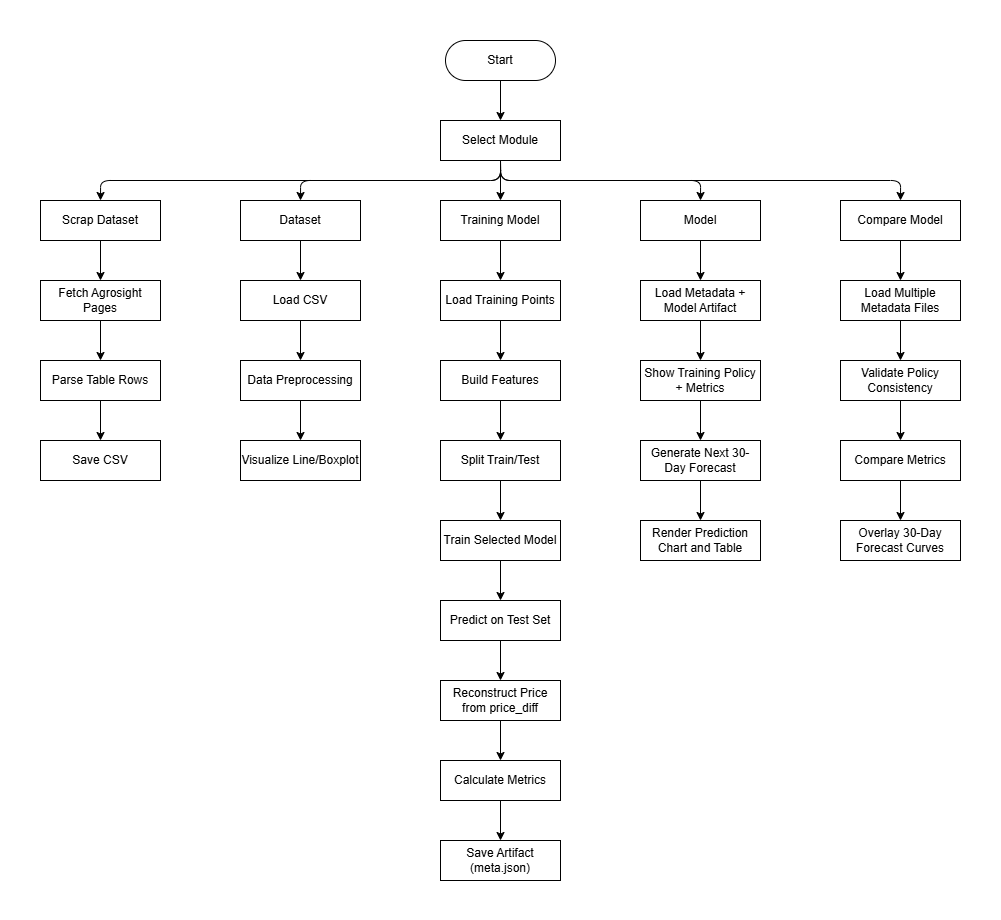

The diagram above was exported from draw.io. Its source (the exported page's mxGraphModel, read from the mxfile embedded in the PNG):
<mxGraphModel dx="3993" dy="1096" grid="1" gridSize="10" guides="1" tooltips="1" connect="1" arrows="1" fold="1" page="1" pageScale="1" pageWidth="2000" pageHeight="1600" math="0" shadow="0">
  <root>
    <mxCell id="0" />
    <mxCell id="1" parent="0" />
    <mxCell id="64" value="" style="rounded=0;whiteSpace=wrap;html=1;strokeColor=none;" vertex="1" parent="1">
      <mxGeometry x="-40" y="200" width="1000" height="920" as="geometry" />
    </mxCell>
    <mxCell id="2" value="Start" style="rounded=1;whiteSpace=wrap;html=1;arcSize=50;" parent="1" vertex="1">
      <mxGeometry x="405" y="240" width="110" height="40" as="geometry" />
    </mxCell>
    <mxCell id="3" value="Select Module" style="rounded=0;whiteSpace=wrap;html=1;" parent="1" vertex="1">
      <mxGeometry x="400" y="320" width="120" height="40" as="geometry" />
    </mxCell>
    <mxCell id="4" value="" style="endArrow=classic;html=1;exitX=0.5;exitY=1;exitDx=0;exitDy=0;entryX=0.5;entryY=0;entryDx=0;entryDy=0;" parent="1" source="2" target="3" edge="1">
      <mxGeometry width="50" height="50" relative="1" as="geometry">
        <mxPoint x="430" y="390" as="sourcePoint" />
        <mxPoint x="480" y="340" as="targetPoint" />
      </mxGeometry>
    </mxCell>
    <mxCell id="5" value="Training Model" style="rounded=0;whiteSpace=wrap;html=1;" parent="1" vertex="1">
      <mxGeometry x="400" y="400" width="120" height="40" as="geometry" />
    </mxCell>
    <mxCell id="6" value="Dataset" style="rounded=0;whiteSpace=wrap;html=1;" parent="1" vertex="1">
      <mxGeometry x="200" y="400" width="120" height="40" as="geometry" />
    </mxCell>
    <mxCell id="7" value="Model" style="rounded=0;whiteSpace=wrap;html=1;" parent="1" vertex="1">
      <mxGeometry x="600" y="400" width="120" height="40" as="geometry" />
    </mxCell>
    <mxCell id="8" value="Compare Model" style="rounded=0;whiteSpace=wrap;html=1;" parent="1" vertex="1">
      <mxGeometry x="800" y="400" width="120" height="40" as="geometry" />
    </mxCell>
    <mxCell id="9" value="Scrap Dataset" style="rounded=0;whiteSpace=wrap;html=1;" parent="1" vertex="1">
      <mxGeometry y="400" width="120" height="40" as="geometry" />
    </mxCell>
    <mxCell id="10" value="" style="endArrow=classic;html=1;exitX=0.5;exitY=1;exitDx=0;exitDy=0;entryX=0.5;entryY=0;entryDx=0;entryDy=0;edgeStyle=orthogonalEdgeStyle;" edge="1" parent="1" source="3" target="9">
      <mxGeometry width="50" height="50" relative="1" as="geometry">
        <mxPoint x="360" y="400" as="sourcePoint" />
        <mxPoint x="410" y="350" as="targetPoint" />
      </mxGeometry>
    </mxCell>
    <mxCell id="11" value="" style="endArrow=classic;html=1;exitX=0.5;exitY=1;exitDx=0;exitDy=0;entryX=0.5;entryY=0;entryDx=0;entryDy=0;edgeStyle=orthogonalEdgeStyle;" edge="1" parent="1" source="3" target="6">
      <mxGeometry width="50" height="50" relative="1" as="geometry">
        <mxPoint x="470" y="370" as="sourcePoint" />
        <mxPoint x="70" y="410" as="targetPoint" />
      </mxGeometry>
    </mxCell>
    <mxCell id="12" value="" style="endArrow=classic;html=1;exitX=0.5;exitY=1;exitDx=0;exitDy=0;entryX=0.5;entryY=0;entryDx=0;entryDy=0;edgeStyle=orthogonalEdgeStyle;" edge="1" parent="1" source="3" target="5">
      <mxGeometry width="50" height="50" relative="1" as="geometry">
        <mxPoint x="470" y="370" as="sourcePoint" />
        <mxPoint x="270" y="410" as="targetPoint" />
      </mxGeometry>
    </mxCell>
    <mxCell id="13" value="" style="endArrow=classic;html=1;exitX=0.5;exitY=1;exitDx=0;exitDy=0;entryX=0.5;entryY=0;entryDx=0;entryDy=0;edgeStyle=orthogonalEdgeStyle;" edge="1" parent="1" source="3" target="7">
      <mxGeometry width="50" height="50" relative="1" as="geometry">
        <mxPoint x="470" y="370" as="sourcePoint" />
        <mxPoint x="470" y="410" as="targetPoint" />
      </mxGeometry>
    </mxCell>
    <mxCell id="15" value="" style="endArrow=classic;html=1;exitX=0.5;exitY=1;exitDx=0;exitDy=0;entryX=0.5;entryY=0;entryDx=0;entryDy=0;edgeStyle=orthogonalEdgeStyle;" edge="1" parent="1" source="3" target="8">
      <mxGeometry width="50" height="50" relative="1" as="geometry">
        <mxPoint x="470" y="370" as="sourcePoint" />
        <mxPoint x="670" y="410" as="targetPoint" />
      </mxGeometry>
    </mxCell>
    <mxCell id="16" value="Fetch Agrosight Pages" style="rounded=0;whiteSpace=wrap;html=1;" vertex="1" parent="1">
      <mxGeometry y="480" width="120" height="40" as="geometry" />
    </mxCell>
    <mxCell id="17" value="Parse Table Rows" style="rounded=0;whiteSpace=wrap;html=1;" vertex="1" parent="1">
      <mxGeometry y="560" width="120" height="40" as="geometry" />
    </mxCell>
    <mxCell id="18" value="Save CSV" style="rounded=0;whiteSpace=wrap;html=1;" vertex="1" parent="1">
      <mxGeometry y="640" width="120" height="40" as="geometry" />
    </mxCell>
    <mxCell id="20" value="Load CSV&lt;span style=&quot;font-family: monospace; font-size: 0px; text-align: start; text-wrap-mode: nowrap;&quot;&gt;%3CmxGraphModel%3E%3Croot%3E%3CmxCell%20id%3D%220%22%2F%3E%3CmxCell%20id%3D%221%22%20parent%3D%220%22%2F%3E%3CmxCell%20id%3D%222%22%20value%3D%22Save%20CSV%22%20style%3D%22rounded%3D0%3BwhiteSpace%3Dwrap%3Bhtml%3D1%3B%22%20vertex%3D%221%22%20parent%3D%221%22%3E%3CmxGeometry%20y%3D%22640%22%20width%3D%22120%22%20height%3D%2240%22%20as%3D%22geometry%22%2F%3E%3C%2FmxCell%3E%3C%2Froot%3E%3C%2FmxGraphModel%3E&lt;/span&gt;" style="rounded=0;whiteSpace=wrap;html=1;" vertex="1" parent="1">
      <mxGeometry x="200" y="480" width="120" height="40" as="geometry" />
    </mxCell>
    <mxCell id="21" value="Data Preprocessing" style="rounded=0;whiteSpace=wrap;html=1;" vertex="1" parent="1">
      <mxGeometry x="200" y="560" width="120" height="40" as="geometry" />
    </mxCell>
    <mxCell id="22" value="Visualize Line/Boxplot" style="rounded=0;whiteSpace=wrap;html=1;" vertex="1" parent="1">
      <mxGeometry x="200" y="640" width="120" height="40" as="geometry" />
    </mxCell>
    <mxCell id="23" value="Load Training Points" style="rounded=0;whiteSpace=wrap;html=1;" vertex="1" parent="1">
      <mxGeometry x="400" y="480" width="120" height="40" as="geometry" />
    </mxCell>
    <mxCell id="24" value="Build Features" style="rounded=0;whiteSpace=wrap;html=1;" vertex="1" parent="1">
      <mxGeometry x="400" y="560" width="120" height="40" as="geometry" />
    </mxCell>
    <mxCell id="25" value="Split Train/Test" style="rounded=0;whiteSpace=wrap;html=1;" vertex="1" parent="1">
      <mxGeometry x="400" y="640" width="120" height="40" as="geometry" />
    </mxCell>
    <mxCell id="26" value="Train Selected Model" style="rounded=0;whiteSpace=wrap;html=1;" vertex="1" parent="1">
      <mxGeometry x="400" y="720" width="120" height="40" as="geometry" />
    </mxCell>
    <mxCell id="27" value="Predict on Test Set" style="rounded=0;whiteSpace=wrap;html=1;" vertex="1" parent="1">
      <mxGeometry x="400" y="800" width="120" height="40" as="geometry" />
    </mxCell>
    <mxCell id="28" value="Reconstruct Price from price_diff" style="rounded=0;whiteSpace=wrap;html=1;" vertex="1" parent="1">
      <mxGeometry x="400" y="880" width="120" height="40" as="geometry" />
    </mxCell>
    <mxCell id="29" value="Calculate Metrics" style="rounded=0;whiteSpace=wrap;html=1;" vertex="1" parent="1">
      <mxGeometry x="400" y="960" width="120" height="40" as="geometry" />
    </mxCell>
    <mxCell id="30" value="Save Artifact (meta.json)" style="rounded=0;whiteSpace=wrap;html=1;" vertex="1" parent="1">
      <mxGeometry x="400" y="1040" width="120" height="40" as="geometry" />
    </mxCell>
    <mxCell id="31" value="Load Metadata + Model Artifact" style="rounded=0;whiteSpace=wrap;html=1;" vertex="1" parent="1">
      <mxGeometry x="600" y="480" width="120" height="40" as="geometry" />
    </mxCell>
    <mxCell id="32" value="Show Training Policy + Metrics" style="rounded=0;whiteSpace=wrap;html=1;" vertex="1" parent="1">
      <mxGeometry x="600" y="560" width="120" height="40" as="geometry" />
    </mxCell>
    <mxCell id="33" value="Generate Next 30-Day Forecast" style="rounded=0;whiteSpace=wrap;html=1;" vertex="1" parent="1">
      <mxGeometry x="600" y="640" width="120" height="40" as="geometry" />
    </mxCell>
    <mxCell id="34" value="Render Prediction Chart and Table" style="rounded=0;whiteSpace=wrap;html=1;" vertex="1" parent="1">
      <mxGeometry x="600" y="720" width="120" height="40" as="geometry" />
    </mxCell>
    <mxCell id="35" value="Load Multiple Metadata Files" style="rounded=0;whiteSpace=wrap;html=1;" vertex="1" parent="1">
      <mxGeometry x="800" y="480" width="120" height="40" as="geometry" />
    </mxCell>
    <mxCell id="36" value="Validate Policy Consistency" style="rounded=0;whiteSpace=wrap;html=1;" vertex="1" parent="1">
      <mxGeometry x="800" y="560" width="120" height="40" as="geometry" />
    </mxCell>
    <mxCell id="37" value="Compare Metrics" style="rounded=0;whiteSpace=wrap;html=1;" vertex="1" parent="1">
      <mxGeometry x="800" y="640" width="120" height="40" as="geometry" />
    </mxCell>
    <mxCell id="38" value="Overlay 30-Day Forecast Curves" style="rounded=0;whiteSpace=wrap;html=1;" vertex="1" parent="1">
      <mxGeometry x="800" y="720" width="120" height="40" as="geometry" />
    </mxCell>
    <mxCell id="39" value="" style="endArrow=classic;html=1;exitX=0.5;exitY=1;exitDx=0;exitDy=0;entryX=0.5;entryY=0;entryDx=0;entryDy=0;" edge="1" parent="1" source="9" target="16">
      <mxGeometry width="50" height="50" relative="1" as="geometry">
        <mxPoint x="200" y="540" as="sourcePoint" />
        <mxPoint x="250" y="490" as="targetPoint" />
      </mxGeometry>
    </mxCell>
    <mxCell id="40" value="" style="endArrow=classic;html=1;exitX=0.5;exitY=1;exitDx=0;exitDy=0;entryX=0.5;entryY=0;entryDx=0;entryDy=0;" edge="1" parent="1" source="6" target="20">
      <mxGeometry width="50" height="50" relative="1" as="geometry">
        <mxPoint x="70" y="450" as="sourcePoint" />
        <mxPoint x="70" y="490" as="targetPoint" />
      </mxGeometry>
    </mxCell>
    <mxCell id="41" value="" style="endArrow=classic;html=1;exitX=0.5;exitY=1;exitDx=0;exitDy=0;" edge="1" parent="1" source="5" target="23">
      <mxGeometry width="50" height="50" relative="1" as="geometry">
        <mxPoint x="270" y="450" as="sourcePoint" />
        <mxPoint x="270" y="490" as="targetPoint" />
      </mxGeometry>
    </mxCell>
    <mxCell id="42" value="" style="endArrow=classic;html=1;exitX=0.5;exitY=1;exitDx=0;exitDy=0;entryX=0.5;entryY=0;entryDx=0;entryDy=0;" edge="1" parent="1" source="16" target="17">
      <mxGeometry width="50" height="50" relative="1" as="geometry">
        <mxPoint x="470" y="450" as="sourcePoint" />
        <mxPoint x="470" y="490" as="targetPoint" />
      </mxGeometry>
    </mxCell>
    <mxCell id="43" value="" style="endArrow=classic;html=1;exitX=0.5;exitY=1;exitDx=0;exitDy=0;" edge="1" parent="1" source="20" target="21">
      <mxGeometry width="50" height="50" relative="1" as="geometry">
        <mxPoint x="70" y="530" as="sourcePoint" />
        <mxPoint x="70" y="570" as="targetPoint" />
      </mxGeometry>
    </mxCell>
    <mxCell id="44" value="" style="endArrow=classic;html=1;exitX=0.5;exitY=1;exitDx=0;exitDy=0;" edge="1" parent="1" source="23" target="24">
      <mxGeometry width="50" height="50" relative="1" as="geometry">
        <mxPoint x="270" y="530" as="sourcePoint" />
        <mxPoint x="270" y="570" as="targetPoint" />
      </mxGeometry>
    </mxCell>
    <mxCell id="45" value="" style="endArrow=classic;html=1;exitX=0.5;exitY=1;exitDx=0;exitDy=0;" edge="1" parent="1" source="17" target="18">
      <mxGeometry width="50" height="50" relative="1" as="geometry">
        <mxPoint x="470" y="530" as="sourcePoint" />
        <mxPoint x="470" y="570" as="targetPoint" />
      </mxGeometry>
    </mxCell>
    <mxCell id="46" value="" style="endArrow=classic;html=1;exitX=0.5;exitY=1;exitDx=0;exitDy=0;entryX=0.5;entryY=0;entryDx=0;entryDy=0;" edge="1" parent="1" source="21" target="22">
      <mxGeometry width="50" height="50" relative="1" as="geometry">
        <mxPoint x="70" y="610" as="sourcePoint" />
        <mxPoint x="70" y="650" as="targetPoint" />
      </mxGeometry>
    </mxCell>
    <mxCell id="47" value="" style="endArrow=classic;html=1;exitX=0.5;exitY=1;exitDx=0;exitDy=0;" edge="1" parent="1" source="24" target="25">
      <mxGeometry width="50" height="50" relative="1" as="geometry">
        <mxPoint x="270" y="610" as="sourcePoint" />
        <mxPoint x="270" y="650" as="targetPoint" />
      </mxGeometry>
    </mxCell>
    <mxCell id="48" value="" style="endArrow=classic;html=1;exitX=0.5;exitY=1;exitDx=0;exitDy=0;entryX=0.5;entryY=0;entryDx=0;entryDy=0;" edge="1" parent="1" source="25" target="26">
      <mxGeometry width="50" height="50" relative="1" as="geometry">
        <mxPoint x="470" y="610" as="sourcePoint" />
        <mxPoint x="470" y="650" as="targetPoint" />
      </mxGeometry>
    </mxCell>
    <mxCell id="49" value="" style="endArrow=classic;html=1;exitX=0.5;exitY=1;exitDx=0;exitDy=0;entryX=0.5;entryY=0;entryDx=0;entryDy=0;" edge="1" parent="1" source="26" target="27">
      <mxGeometry width="50" height="50" relative="1" as="geometry">
        <mxPoint x="470" y="690" as="sourcePoint" />
        <mxPoint x="470" y="730" as="targetPoint" />
      </mxGeometry>
    </mxCell>
    <mxCell id="50" value="" style="endArrow=classic;html=1;exitX=0.5;exitY=1;exitDx=0;exitDy=0;entryX=0.5;entryY=0;entryDx=0;entryDy=0;" edge="1" parent="1" source="27" target="28">
      <mxGeometry width="50" height="50" relative="1" as="geometry">
        <mxPoint x="470" y="770" as="sourcePoint" />
        <mxPoint x="470" y="810" as="targetPoint" />
      </mxGeometry>
    </mxCell>
    <mxCell id="51" value="" style="endArrow=classic;html=1;exitX=0.5;exitY=1;exitDx=0;exitDy=0;entryX=0.5;entryY=0;entryDx=0;entryDy=0;" edge="1" parent="1" source="28" target="29">
      <mxGeometry width="50" height="50" relative="1" as="geometry">
        <mxPoint x="470" y="850" as="sourcePoint" />
        <mxPoint x="470" y="890" as="targetPoint" />
      </mxGeometry>
    </mxCell>
    <mxCell id="52" value="" style="endArrow=classic;html=1;entryX=0.5;entryY=0;entryDx=0;entryDy=0;exitX=0.5;exitY=1;exitDx=0;exitDy=0;" edge="1" parent="1" source="29" target="30">
      <mxGeometry width="50" height="50" relative="1" as="geometry">
        <mxPoint x="460" y="1010" as="sourcePoint" />
        <mxPoint x="470" y="970" as="targetPoint" />
      </mxGeometry>
    </mxCell>
    <mxCell id="53" value="" style="endArrow=classic;html=1;exitX=0.5;exitY=1;exitDx=0;exitDy=0;" edge="1" parent="1" source="33" target="34">
      <mxGeometry width="50" height="50" relative="1" as="geometry">
        <mxPoint x="470" y="1010" as="sourcePoint" />
        <mxPoint x="470" y="1050" as="targetPoint" />
      </mxGeometry>
    </mxCell>
    <mxCell id="54" value="" style="endArrow=classic;html=1;exitX=0.5;exitY=1;exitDx=0;exitDy=0;" edge="1" parent="1" source="32">
      <mxGeometry width="50" height="50" relative="1" as="geometry">
        <mxPoint x="670" y="690" as="sourcePoint" />
        <mxPoint x="660" y="640" as="targetPoint" />
      </mxGeometry>
    </mxCell>
    <mxCell id="55" value="" style="endArrow=classic;html=1;exitX=0.5;exitY=1;exitDx=0;exitDy=0;entryX=0.5;entryY=0;entryDx=0;entryDy=0;" edge="1" parent="1" source="31" target="32">
      <mxGeometry width="50" height="50" relative="1" as="geometry">
        <mxPoint x="670" y="610" as="sourcePoint" />
        <mxPoint x="670" y="650" as="targetPoint" />
      </mxGeometry>
    </mxCell>
    <mxCell id="56" value="" style="endArrow=classic;html=1;exitX=0.5;exitY=1;exitDx=0;exitDy=0;" edge="1" parent="1" source="7" target="31">
      <mxGeometry width="50" height="50" relative="1" as="geometry">
        <mxPoint x="670" y="530" as="sourcePoint" />
        <mxPoint x="670" y="570" as="targetPoint" />
      </mxGeometry>
    </mxCell>
    <mxCell id="57" value="" style="endArrow=classic;html=1;exitX=0.5;exitY=1;exitDx=0;exitDy=0;entryX=0.5;entryY=0;entryDx=0;entryDy=0;" edge="1" parent="1" source="8" target="35">
      <mxGeometry width="50" height="50" relative="1" as="geometry">
        <mxPoint x="670" y="450" as="sourcePoint" />
        <mxPoint x="670" y="490" as="targetPoint" />
      </mxGeometry>
    </mxCell>
    <mxCell id="58" value="" style="endArrow=classic;html=1;exitX=0.5;exitY=1;exitDx=0;exitDy=0;" edge="1" parent="1" source="35" target="36">
      <mxGeometry width="50" height="50" relative="1" as="geometry">
        <mxPoint x="870" y="450" as="sourcePoint" />
        <mxPoint x="870" y="490" as="targetPoint" />
      </mxGeometry>
    </mxCell>
    <mxCell id="59" value="" style="endArrow=classic;html=1;exitX=0.5;exitY=1;exitDx=0;exitDy=0;entryX=0.5;entryY=0;entryDx=0;entryDy=0;" edge="1" parent="1" source="36" target="37">
      <mxGeometry width="50" height="50" relative="1" as="geometry">
        <mxPoint x="870" y="530" as="sourcePoint" />
        <mxPoint x="870" y="570" as="targetPoint" />
      </mxGeometry>
    </mxCell>
    <mxCell id="60" value="" style="endArrow=classic;html=1;exitX=0.5;exitY=1;exitDx=0;exitDy=0;entryX=0.5;entryY=0;entryDx=0;entryDy=0;" edge="1" parent="1" source="37" target="38">
      <mxGeometry width="50" height="50" relative="1" as="geometry">
        <mxPoint x="870" y="610" as="sourcePoint" />
        <mxPoint x="870" y="650" as="targetPoint" />
      </mxGeometry>
    </mxCell>
  </root>
</mxGraphModel>